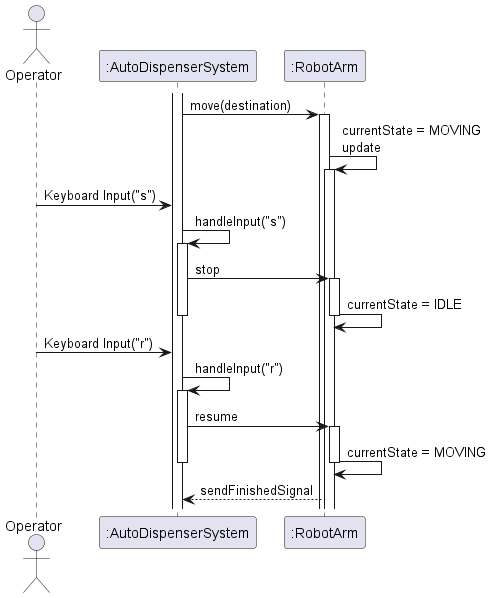

The diagram above was rendered by PlantUML. Its source (embedded in the PNG):
@startuml sequence
actor Operator
participant ":AutoDispenserSystem"
participant ":RobotArm"

activate ":AutoDispenserSystem"
":AutoDispenserSystem" -> ":RobotArm" : move(destination)
activate ":RobotArm"
":RobotArm" -> ":RobotArm" : currentState = MOVING\nupdate
activate ":RobotArm"

Operator -> ":AutoDispenserSystem" : Keyboard Input("s")
":AutoDispenserSystem" -> ":AutoDispenserSystem" : handleInput("s")
activate ":AutoDispenserSystem"
":AutoDispenserSystem" -> ":RobotArm" : stop
activate ":RobotArm"
":RobotArm" -> ":RobotArm" : currentState = IDLE
deactivate ":RobotArm"
deactivate ":AutoDispenserSystem"

Operator -> ":AutoDispenserSystem" : Keyboard Input("r")
":AutoDispenserSystem" -> ":AutoDispenserSystem" : handleInput("r")
activate ":AutoDispenserSystem"
":AutoDispenserSystem" -> ":RobotArm" : resume
activate ":RobotArm"
":RobotArm" -> ":RobotArm" : currentState = MOVING
deactivate ":RobotArm"
deactivate ":AutoDispenserSystem"

":AutoDispenserSystem" <-- ":RobotArm" : sendFinishedSignal
@enduml